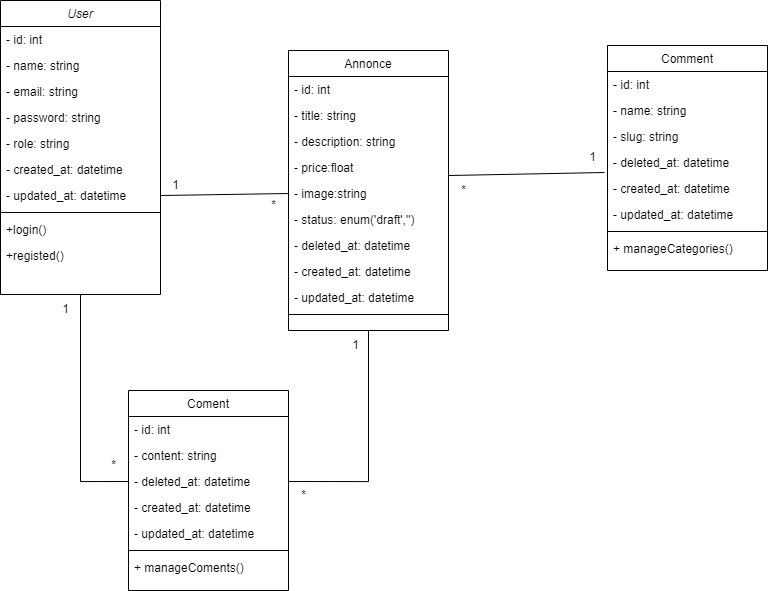

The diagram above was exported from draw.io. Its source (the exported page's mxGraphModel, read from the mxfile embedded in the PNG):
<mxGraphModel dx="1354" dy="806" grid="0" gridSize="10" guides="1" tooltips="1" connect="1" arrows="1" fold="1" page="0" pageScale="1" pageWidth="827" pageHeight="1169" background="#ffffff" math="0" shadow="0">
  <root>
    <mxCell id="WIyWlLk6GJQsqaUBKTNV-0" />
    <mxCell id="WIyWlLk6GJQsqaUBKTNV-1" parent="WIyWlLk6GJQsqaUBKTNV-0" />
    <mxCell id="zkfFHV4jXpPFQw0GAbJ--0" value="User" style="swimlane;fontStyle=2;align=center;verticalAlign=top;childLayout=stackLayout;horizontal=1;startSize=26;horizontalStack=0;resizeParent=1;resizeLast=0;collapsible=1;marginBottom=0;rounded=0;shadow=0;strokeWidth=1;movable=1;resizable=1;rotatable=1;deletable=1;editable=1;locked=0;connectable=1;" parent="WIyWlLk6GJQsqaUBKTNV-1" vertex="1">
      <mxGeometry x="220" y="30" width="160" height="294" as="geometry">
        <mxRectangle x="230" y="140" width="160" height="26" as="alternateBounds" />
      </mxGeometry>
    </mxCell>
    <mxCell id="zkfFHV4jXpPFQw0GAbJ--1" value="- id: int" style="text;align=left;verticalAlign=top;spacingLeft=4;spacingRight=4;overflow=hidden;rotatable=0;points=[[0,0.5],[1,0.5]];portConstraint=eastwest;" parent="zkfFHV4jXpPFQw0GAbJ--0" vertex="1">
      <mxGeometry y="26" width="160" height="26" as="geometry" />
    </mxCell>
    <mxCell id="NSDY2hKzo9chrrClsISE-1" value="- name: string" style="text;align=left;verticalAlign=top;spacingLeft=4;spacingRight=4;overflow=hidden;rotatable=0;points=[[0,0.5],[1,0.5]];portConstraint=eastwest;" parent="zkfFHV4jXpPFQw0GAbJ--0" vertex="1">
      <mxGeometry y="52" width="160" height="26" as="geometry" />
    </mxCell>
    <mxCell id="NSDY2hKzo9chrrClsISE-2" value="- email: string" style="text;align=left;verticalAlign=top;spacingLeft=4;spacingRight=4;overflow=hidden;rotatable=0;points=[[0,0.5],[1,0.5]];portConstraint=eastwest;" parent="zkfFHV4jXpPFQw0GAbJ--0" vertex="1">
      <mxGeometry y="78" width="160" height="26" as="geometry" />
    </mxCell>
    <mxCell id="NSDY2hKzo9chrrClsISE-3" value="- password: string" style="text;align=left;verticalAlign=top;spacingLeft=4;spacingRight=4;overflow=hidden;rotatable=0;points=[[0,0.5],[1,0.5]];portConstraint=eastwest;" parent="zkfFHV4jXpPFQw0GAbJ--0" vertex="1">
      <mxGeometry y="104" width="160" height="26" as="geometry" />
    </mxCell>
    <mxCell id="NSDY2hKzo9chrrClsISE-0" value="- role: string" style="text;align=left;verticalAlign=top;spacingLeft=4;spacingRight=4;overflow=hidden;rotatable=0;points=[[0,0.5],[1,0.5]];portConstraint=eastwest;" parent="zkfFHV4jXpPFQw0GAbJ--0" vertex="1">
      <mxGeometry y="130" width="160" height="26" as="geometry" />
    </mxCell>
    <mxCell id="NSDY2hKzo9chrrClsISE-4" value="- created_at: datetime" style="text;align=left;verticalAlign=top;spacingLeft=4;spacingRight=4;overflow=hidden;rotatable=0;points=[[0,0.5],[1,0.5]];portConstraint=eastwest;" parent="zkfFHV4jXpPFQw0GAbJ--0" vertex="1">
      <mxGeometry y="156" width="160" height="26" as="geometry" />
    </mxCell>
    <mxCell id="NSDY2hKzo9chrrClsISE-5" value="- updated_at: datetime" style="text;align=left;verticalAlign=top;spacingLeft=4;spacingRight=4;overflow=hidden;rotatable=0;points=[[0,0.5],[1,0.5]];portConstraint=eastwest;" parent="zkfFHV4jXpPFQw0GAbJ--0" vertex="1">
      <mxGeometry y="182" width="160" height="26" as="geometry" />
    </mxCell>
    <mxCell id="zkfFHV4jXpPFQw0GAbJ--4" value="" style="line;html=1;strokeWidth=1;align=left;verticalAlign=middle;spacingTop=-1;spacingLeft=3;spacingRight=3;rotatable=0;labelPosition=right;points=[];portConstraint=eastwest;" parent="zkfFHV4jXpPFQw0GAbJ--0" vertex="1">
      <mxGeometry y="208" width="160" height="8" as="geometry" />
    </mxCell>
    <mxCell id="zkfFHV4jXpPFQw0GAbJ--5" value="+login()" style="text;align=left;verticalAlign=top;spacingLeft=4;spacingRight=4;overflow=hidden;rotatable=0;points=[[0,0.5],[1,0.5]];portConstraint=eastwest;" parent="zkfFHV4jXpPFQw0GAbJ--0" vertex="1">
      <mxGeometry y="216" width="160" height="26" as="geometry" />
    </mxCell>
    <mxCell id="NSDY2hKzo9chrrClsISE-6" value="+registed()" style="text;align=left;verticalAlign=top;spacingLeft=4;spacingRight=4;overflow=hidden;rotatable=0;points=[[0,0.5],[1,0.5]];portConstraint=eastwest;" parent="zkfFHV4jXpPFQw0GAbJ--0" vertex="1">
      <mxGeometry y="242" width="160" height="26" as="geometry" />
    </mxCell>
    <mxCell id="zkfFHV4jXpPFQw0GAbJ--17" value="Annonce" style="swimlane;fontStyle=0;align=center;verticalAlign=top;childLayout=stackLayout;horizontal=1;startSize=26;horizontalStack=0;resizeParent=1;resizeLast=0;collapsible=1;marginBottom=0;rounded=0;shadow=0;strokeWidth=1;" parent="WIyWlLk6GJQsqaUBKTNV-1" vertex="1">
      <mxGeometry x="508" y="80" width="160" height="280" as="geometry">
        <mxRectangle x="550" y="140" width="160" height="26" as="alternateBounds" />
      </mxGeometry>
    </mxCell>
    <mxCell id="zkfFHV4jXpPFQw0GAbJ--18" value="- id: int" style="text;align=left;verticalAlign=top;spacingLeft=4;spacingRight=4;overflow=hidden;rotatable=0;points=[[0,0.5],[1,0.5]];portConstraint=eastwest;" parent="zkfFHV4jXpPFQw0GAbJ--17" vertex="1">
      <mxGeometry y="26" width="160" height="26" as="geometry" />
    </mxCell>
    <mxCell id="zkfFHV4jXpPFQw0GAbJ--19" value="- title: string" style="text;align=left;verticalAlign=top;spacingLeft=4;spacingRight=4;overflow=hidden;rotatable=0;points=[[0,0.5],[1,0.5]];portConstraint=eastwest;rounded=0;shadow=0;html=0;" parent="zkfFHV4jXpPFQw0GAbJ--17" vertex="1">
      <mxGeometry y="52" width="160" height="26" as="geometry" />
    </mxCell>
    <mxCell id="zkfFHV4jXpPFQw0GAbJ--20" value="- description: string" style="text;align=left;verticalAlign=top;spacingLeft=4;spacingRight=4;overflow=hidden;rotatable=0;points=[[0,0.5],[1,0.5]];portConstraint=eastwest;rounded=0;shadow=0;html=0;" parent="zkfFHV4jXpPFQw0GAbJ--17" vertex="1">
      <mxGeometry y="78" width="160" height="26" as="geometry" />
    </mxCell>
    <mxCell id="zkfFHV4jXpPFQw0GAbJ--21" value="- price:float" style="text;align=left;verticalAlign=top;spacingLeft=4;spacingRight=4;overflow=hidden;rotatable=0;points=[[0,0.5],[1,0.5]];portConstraint=eastwest;rounded=0;shadow=0;html=0;" parent="zkfFHV4jXpPFQw0GAbJ--17" vertex="1">
      <mxGeometry y="104" width="160" height="26" as="geometry" />
    </mxCell>
    <mxCell id="NSDY2hKzo9chrrClsISE-8" value="- image:string" style="text;align=left;verticalAlign=top;spacingLeft=4;spacingRight=4;overflow=hidden;rotatable=0;points=[[0,0.5],[1,0.5]];portConstraint=eastwest;rounded=0;shadow=0;html=0;" parent="zkfFHV4jXpPFQw0GAbJ--17" vertex="1">
      <mxGeometry y="130" width="160" height="26" as="geometry" />
    </mxCell>
    <mxCell id="NSDY2hKzo9chrrClsISE-9" value="- status: enum('draft','')" style="text;align=left;verticalAlign=top;spacingLeft=4;spacingRight=4;overflow=hidden;rotatable=0;points=[[0,0.5],[1,0.5]];portConstraint=eastwest;rounded=0;shadow=0;html=0;" parent="zkfFHV4jXpPFQw0GAbJ--17" vertex="1">
      <mxGeometry y="156" width="160" height="26" as="geometry" />
    </mxCell>
    <mxCell id="zkfFHV4jXpPFQw0GAbJ--22" value="- deleted_at: datetime" style="text;align=left;verticalAlign=top;spacingLeft=4;spacingRight=4;overflow=hidden;rotatable=0;points=[[0,0.5],[1,0.5]];portConstraint=eastwest;rounded=0;shadow=0;html=0;" parent="zkfFHV4jXpPFQw0GAbJ--17" vertex="1">
      <mxGeometry y="182" width="160" height="26" as="geometry" />
    </mxCell>
    <mxCell id="NSDY2hKzo9chrrClsISE-10" value="- created_at: datetime" style="text;align=left;verticalAlign=top;spacingLeft=4;spacingRight=4;overflow=hidden;rotatable=0;points=[[0,0.5],[1,0.5]];portConstraint=eastwest;rounded=0;shadow=0;html=0;" parent="zkfFHV4jXpPFQw0GAbJ--17" vertex="1">
      <mxGeometry y="208" width="160" height="26" as="geometry" />
    </mxCell>
    <mxCell id="NSDY2hKzo9chrrClsISE-11" value="- updated_at: datetime" style="text;align=left;verticalAlign=top;spacingLeft=4;spacingRight=4;overflow=hidden;rotatable=0;points=[[0,0.5],[1,0.5]];portConstraint=eastwest;rounded=0;shadow=0;html=0;" parent="zkfFHV4jXpPFQw0GAbJ--17" vertex="1">
      <mxGeometry y="234" width="160" height="26" as="geometry" />
    </mxCell>
    <mxCell id="zkfFHV4jXpPFQw0GAbJ--23" value="" style="line;html=1;strokeWidth=1;align=left;verticalAlign=middle;spacingTop=-1;spacingLeft=3;spacingRight=3;rotatable=0;labelPosition=right;points=[];portConstraint=eastwest;" parent="zkfFHV4jXpPFQw0GAbJ--17" vertex="1">
      <mxGeometry y="260" width="160" height="8" as="geometry" />
    </mxCell>
    <mxCell id="NSDY2hKzo9chrrClsISE-13" value="" style="endArrow=none;html=1;rounded=0;exitX=1;exitY=0.5;exitDx=0;exitDy=0;entryX=0;entryY=0.5;entryDx=0;entryDy=0;" parent="WIyWlLk6GJQsqaUBKTNV-1" source="NSDY2hKzo9chrrClsISE-5" target="NSDY2hKzo9chrrClsISE-8" edge="1">
      <mxGeometry width="50" height="50" relative="1" as="geometry">
        <mxPoint x="390" y="290" as="sourcePoint" />
        <mxPoint x="440" y="240" as="targetPoint" />
      </mxGeometry>
    </mxCell>
    <mxCell id="NSDY2hKzo9chrrClsISE-14" value="1" style="text;html=1;align=center;verticalAlign=middle;resizable=0;points=[];autosize=1;strokeColor=none;fillColor=none;" parent="WIyWlLk6GJQsqaUBKTNV-1" vertex="1">
      <mxGeometry x="380" y="200" width="30" height="30" as="geometry" />
    </mxCell>
    <mxCell id="NSDY2hKzo9chrrClsISE-15" value="*" style="text;html=1;align=center;verticalAlign=middle;resizable=0;points=[];autosize=1;strokeColor=none;fillColor=none;" parent="WIyWlLk6GJQsqaUBKTNV-1" vertex="1">
      <mxGeometry x="478" y="220" width="30" height="30" as="geometry" />
    </mxCell>
    <mxCell id="NSDY2hKzo9chrrClsISE-16" value="Comment" style="swimlane;fontStyle=0;align=center;verticalAlign=top;childLayout=stackLayout;horizontal=1;startSize=26;horizontalStack=0;resizeParent=1;resizeLast=0;collapsible=1;marginBottom=0;rounded=0;shadow=0;strokeWidth=1;" parent="WIyWlLk6GJQsqaUBKTNV-1" vertex="1">
      <mxGeometry x="827" y="75" width="160" height="225" as="geometry">
        <mxRectangle x="550" y="140" width="160" height="26" as="alternateBounds" />
      </mxGeometry>
    </mxCell>
    <mxCell id="NSDY2hKzo9chrrClsISE-17" value="- id: int" style="text;align=left;verticalAlign=top;spacingLeft=4;spacingRight=4;overflow=hidden;rotatable=0;points=[[0,0.5],[1,0.5]];portConstraint=eastwest;" parent="NSDY2hKzo9chrrClsISE-16" vertex="1">
      <mxGeometry y="26" width="160" height="26" as="geometry" />
    </mxCell>
    <mxCell id="NSDY2hKzo9chrrClsISE-18" value="- name: string" style="text;align=left;verticalAlign=top;spacingLeft=4;spacingRight=4;overflow=hidden;rotatable=0;points=[[0,0.5],[1,0.5]];portConstraint=eastwest;rounded=0;shadow=0;html=0;" parent="NSDY2hKzo9chrrClsISE-16" vertex="1">
      <mxGeometry y="52" width="160" height="26" as="geometry" />
    </mxCell>
    <mxCell id="NSDY2hKzo9chrrClsISE-19" value="- slug: string" style="text;align=left;verticalAlign=top;spacingLeft=4;spacingRight=4;overflow=hidden;rotatable=0;points=[[0,0.5],[1,0.5]];portConstraint=eastwest;rounded=0;shadow=0;html=0;" parent="NSDY2hKzo9chrrClsISE-16" vertex="1">
      <mxGeometry y="78" width="160" height="26" as="geometry" />
    </mxCell>
    <mxCell id="NSDY2hKzo9chrrClsISE-23" value="- deleted_at: datetime" style="text;align=left;verticalAlign=top;spacingLeft=4;spacingRight=4;overflow=hidden;rotatable=0;points=[[0,0.5],[1,0.5]];portConstraint=eastwest;rounded=0;shadow=0;html=0;" parent="NSDY2hKzo9chrrClsISE-16" vertex="1">
      <mxGeometry y="104" width="160" height="26" as="geometry" />
    </mxCell>
    <mxCell id="NSDY2hKzo9chrrClsISE-24" value="- created_at: datetime" style="text;align=left;verticalAlign=top;spacingLeft=4;spacingRight=4;overflow=hidden;rotatable=0;points=[[0,0.5],[1,0.5]];portConstraint=eastwest;rounded=0;shadow=0;html=0;" parent="NSDY2hKzo9chrrClsISE-16" vertex="1">
      <mxGeometry y="130" width="160" height="26" as="geometry" />
    </mxCell>
    <mxCell id="NSDY2hKzo9chrrClsISE-25" value="- updated_at: datetime" style="text;align=left;verticalAlign=top;spacingLeft=4;spacingRight=4;overflow=hidden;rotatable=0;points=[[0,0.5],[1,0.5]];portConstraint=eastwest;rounded=0;shadow=0;html=0;" parent="NSDY2hKzo9chrrClsISE-16" vertex="1">
      <mxGeometry y="156" width="160" height="26" as="geometry" />
    </mxCell>
    <mxCell id="NSDY2hKzo9chrrClsISE-26" value="" style="line;html=1;strokeWidth=1;align=left;verticalAlign=middle;spacingTop=-1;spacingLeft=3;spacingRight=3;rotatable=0;labelPosition=right;points=[];portConstraint=eastwest;" parent="NSDY2hKzo9chrrClsISE-16" vertex="1">
      <mxGeometry y="182" width="160" height="8" as="geometry" />
    </mxCell>
    <mxCell id="NSDY2hKzo9chrrClsISE-27" value="+ manageCategories()" style="text;align=left;verticalAlign=top;spacingLeft=4;spacingRight=4;overflow=hidden;rotatable=0;points=[[0,0.5],[1,0.5]];portConstraint=eastwest;rounded=0;shadow=0;html=0;" parent="NSDY2hKzo9chrrClsISE-16" vertex="1">
      <mxGeometry y="190" width="160" height="26" as="geometry" />
    </mxCell>
    <mxCell id="NSDY2hKzo9chrrClsISE-30" value="" style="endArrow=none;html=1;rounded=0;entryX=-0.019;entryY=0.885;entryDx=0;entryDy=0;entryPerimeter=0;exitX=1;exitY=0.808;exitDx=0;exitDy=0;exitPerimeter=0;" parent="WIyWlLk6GJQsqaUBKTNV-1" source="zkfFHV4jXpPFQw0GAbJ--21" target="NSDY2hKzo9chrrClsISE-23" edge="1">
      <mxGeometry width="50" height="50" relative="1" as="geometry">
        <mxPoint x="670" y="200" as="sourcePoint" />
        <mxPoint x="720" y="150" as="targetPoint" />
      </mxGeometry>
    </mxCell>
    <mxCell id="NSDY2hKzo9chrrClsISE-31" value="*" style="text;html=1;align=center;verticalAlign=middle;resizable=0;points=[];autosize=1;strokeColor=none;fillColor=none;" parent="WIyWlLk6GJQsqaUBKTNV-1" vertex="1">
      <mxGeometry x="668" y="205" width="30" height="30" as="geometry" />
    </mxCell>
    <mxCell id="NSDY2hKzo9chrrClsISE-32" value="1" style="text;html=1;align=center;verticalAlign=middle;resizable=0;points=[];autosize=1;strokeColor=none;fillColor=none;" parent="WIyWlLk6GJQsqaUBKTNV-1" vertex="1">
      <mxGeometry x="797" y="172.5" width="30" height="30" as="geometry" />
    </mxCell>
    <mxCell id="NSDY2hKzo9chrrClsISE-33" value="Coment" style="swimlane;fontStyle=0;align=center;verticalAlign=top;childLayout=stackLayout;horizontal=1;startSize=26;horizontalStack=0;resizeParent=1;resizeLast=0;collapsible=1;marginBottom=0;rounded=0;shadow=0;strokeWidth=1;" parent="WIyWlLk6GJQsqaUBKTNV-1" vertex="1">
      <mxGeometry x="348" y="420" width="160" height="200" as="geometry">
        <mxRectangle x="550" y="140" width="160" height="26" as="alternateBounds" />
      </mxGeometry>
    </mxCell>
    <mxCell id="NSDY2hKzo9chrrClsISE-34" value="- id: int" style="text;align=left;verticalAlign=top;spacingLeft=4;spacingRight=4;overflow=hidden;rotatable=0;points=[[0,0.5],[1,0.5]];portConstraint=eastwest;" parent="NSDY2hKzo9chrrClsISE-33" vertex="1">
      <mxGeometry y="26" width="160" height="26" as="geometry" />
    </mxCell>
    <mxCell id="NSDY2hKzo9chrrClsISE-35" value="- content: string" style="text;align=left;verticalAlign=top;spacingLeft=4;spacingRight=4;overflow=hidden;rotatable=0;points=[[0,0.5],[1,0.5]];portConstraint=eastwest;rounded=0;shadow=0;html=0;" parent="NSDY2hKzo9chrrClsISE-33" vertex="1">
      <mxGeometry y="52" width="160" height="26" as="geometry" />
    </mxCell>
    <mxCell id="NSDY2hKzo9chrrClsISE-40" value="- deleted_at: datetime" style="text;align=left;verticalAlign=top;spacingLeft=4;spacingRight=4;overflow=hidden;rotatable=0;points=[[0,0.5],[1,0.5]];portConstraint=eastwest;rounded=0;shadow=0;html=0;" parent="NSDY2hKzo9chrrClsISE-33" vertex="1">
      <mxGeometry y="78" width="160" height="26" as="geometry" />
    </mxCell>
    <mxCell id="NSDY2hKzo9chrrClsISE-41" value="- created_at: datetime" style="text;align=left;verticalAlign=top;spacingLeft=4;spacingRight=4;overflow=hidden;rotatable=0;points=[[0,0.5],[1,0.5]];portConstraint=eastwest;rounded=0;shadow=0;html=0;" parent="NSDY2hKzo9chrrClsISE-33" vertex="1">
      <mxGeometry y="104" width="160" height="26" as="geometry" />
    </mxCell>
    <mxCell id="NSDY2hKzo9chrrClsISE-42" value="- updated_at: datetime" style="text;align=left;verticalAlign=top;spacingLeft=4;spacingRight=4;overflow=hidden;rotatable=0;points=[[0,0.5],[1,0.5]];portConstraint=eastwest;rounded=0;shadow=0;html=0;" parent="NSDY2hKzo9chrrClsISE-33" vertex="1">
      <mxGeometry y="130" width="160" height="26" as="geometry" />
    </mxCell>
    <mxCell id="NSDY2hKzo9chrrClsISE-43" value="" style="line;html=1;strokeWidth=1;align=left;verticalAlign=middle;spacingTop=-1;spacingLeft=3;spacingRight=3;rotatable=0;labelPosition=right;points=[];portConstraint=eastwest;" parent="NSDY2hKzo9chrrClsISE-33" vertex="1">
      <mxGeometry y="156" width="160" height="8" as="geometry" />
    </mxCell>
    <mxCell id="NSDY2hKzo9chrrClsISE-51" value="+ manageComents()" style="text;align=left;verticalAlign=top;spacingLeft=4;spacingRight=4;overflow=hidden;rotatable=0;points=[[0,0.5],[1,0.5]];portConstraint=eastwest;rounded=0;shadow=0;html=0;" parent="NSDY2hKzo9chrrClsISE-33" vertex="1">
      <mxGeometry y="164" width="160" height="26" as="geometry" />
    </mxCell>
    <mxCell id="NSDY2hKzo9chrrClsISE-54" value="" style="endArrow=none;html=1;rounded=0;exitX=0.5;exitY=1;exitDx=0;exitDy=0;entryX=0;entryY=0.5;entryDx=0;entryDy=0;edgeStyle=orthogonalEdgeStyle;" parent="WIyWlLk6GJQsqaUBKTNV-1" source="zkfFHV4jXpPFQw0GAbJ--0" target="NSDY2hKzo9chrrClsISE-40" edge="1">
      <mxGeometry width="50" height="50" relative="1" as="geometry">
        <mxPoint x="390" y="235" as="sourcePoint" />
        <mxPoint x="518" y="233" as="targetPoint" />
      </mxGeometry>
    </mxCell>
    <mxCell id="NSDY2hKzo9chrrClsISE-55" value="" style="endArrow=none;html=1;rounded=0;exitX=0.5;exitY=1;exitDx=0;exitDy=0;entryX=1;entryY=0.5;entryDx=0;entryDy=0;edgeStyle=orthogonalEdgeStyle;" parent="WIyWlLk6GJQsqaUBKTNV-1" source="zkfFHV4jXpPFQw0GAbJ--17" target="NSDY2hKzo9chrrClsISE-40" edge="1">
      <mxGeometry width="50" height="50" relative="1" as="geometry">
        <mxPoint x="580" y="380" as="sourcePoint" />
        <mxPoint x="628" y="567" as="targetPoint" />
      </mxGeometry>
    </mxCell>
    <mxCell id="NSDY2hKzo9chrrClsISE-56" value="1" style="text;html=1;align=center;verticalAlign=middle;resizable=0;points=[];autosize=1;strokeColor=none;fillColor=none;" parent="WIyWlLk6GJQsqaUBKTNV-1" vertex="1">
      <mxGeometry x="560" y="360" width="30" height="30" as="geometry" />
    </mxCell>
    <mxCell id="NSDY2hKzo9chrrClsISE-57" value="1" style="text;html=1;align=center;verticalAlign=middle;resizable=0;points=[];autosize=1;strokeColor=none;fillColor=none;" parent="WIyWlLk6GJQsqaUBKTNV-1" vertex="1">
      <mxGeometry x="270" y="324" width="30" height="30" as="geometry" />
    </mxCell>
    <mxCell id="NSDY2hKzo9chrrClsISE-58" value="*" style="text;html=1;align=center;verticalAlign=middle;resizable=0;points=[];autosize=1;strokeColor=none;fillColor=none;" parent="WIyWlLk6GJQsqaUBKTNV-1" vertex="1">
      <mxGeometry x="318" y="480" width="30" height="30" as="geometry" />
    </mxCell>
    <mxCell id="NSDY2hKzo9chrrClsISE-59" value="*" style="text;html=1;align=center;verticalAlign=middle;resizable=0;points=[];autosize=1;strokeColor=none;fillColor=none;" parent="WIyWlLk6GJQsqaUBKTNV-1" vertex="1">
      <mxGeometry x="508" y="510" width="30" height="30" as="geometry" />
    </mxCell>
  </root>
</mxGraphModel>